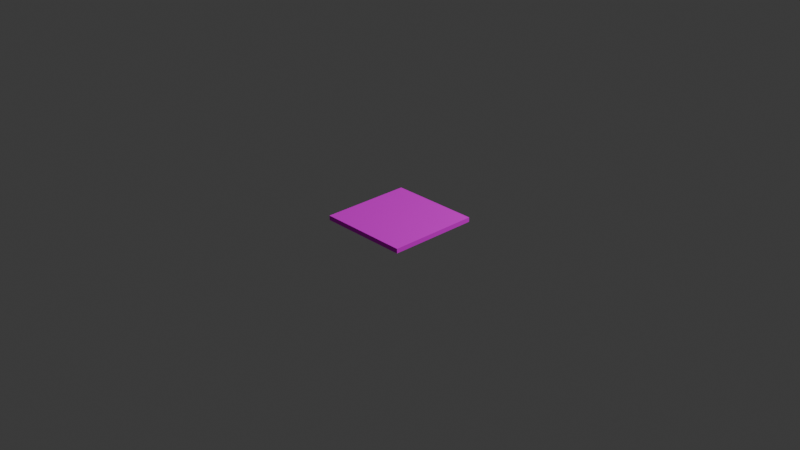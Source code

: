 # Source: landing_port_rescue_1.blend  (saved by Blender 5.0.119; exported with 4.5.12 LTS)
import bpy
from mathutils import Matrix  # noqa: F401  (used for matrix-valued properties, if any)

bpy.ops.wm.read_factory_settings(use_empty=True)
scene = bpy.context.scene
scene.name = 'Scene'

# ---- collections
col_collection = bpy.data.collections.new('Collection'); scene.collection.children.link(col_collection)

# ---- images (referenced by path relative to the original .blend; pixels are not part of the script)
import os
ASSET_DIR = os.environ.get("B2B_ASSET_DIR", "")  # directory of the original .blend (textures are referenced by path, not embedded)
HERE = os.path.dirname(os.path.abspath(__file__))  # packed textures are extracted next to this script under _unpacked/

def load_image(name, relpath, width, height, colorspace="sRGB"):
    """Load a texture the original file referenced (path relative to the .blend, or extracted next to this script)."""
    p = next((c for c in (os.path.join(HERE, relpath), os.path.join(ASSET_DIR, relpath)) if relpath and os.path.exists(c)), "")
    if p:
        img = bpy.data.images.load(p, check_existing=True)
        img.name = name
    else:  # same state as the original file: an image datablock whose file is absent (Cycles renders it pink)
        img = bpy.data.images.new(name, width, height)
        img.source = "FILE"
        img.filepath = "//" + (relpath or name)
    img.colorspace_settings.name = colorspace
    return img
img_landing_port_rescue_1_uv_png = load_image('landing_port_rescue_1_uv.png', 'landing_port_rescue_1_uv.png', 1024, 1024, 'sRGB')

# ---- materials (node trees are filled in below, after node groups)
mat_beton = bpy.data.materials.new('beton')
mat_beton.alpha_threshold = 0.0
mat_beton.use_backface_culling_lightprobe_volume = False
mat_beton.roughness = 0.5
mat_beton.line_color = (0.0, 0.0, 0.0, 1.0)

# ---- material node trees
mat_beton.use_nodes = True; mat_beton.node_tree.nodes.clear()
_N = mat_beton.node_tree.nodes; _L = mat_beton.node_tree.links
n0 = _N.new('ShaderNodeOutputMaterial'); n0.name = 'Material Output'; n0.location = (243, 70)
n1 = _N.new('ShaderNodeBsdfPrincipled'); n1.name = 'Principled BSDF'; n1.location = (-157, 70)
n1.inputs[2].default_value = 1.0
n1.inputs[3].default_value = 1.0
n1.inputs[7].default_value = 1.0
n2 = _N.new('ShaderNodeTexImage'); n2.name = 'Bildtexturen'; n2.location = (-544, 85)
n2.image = img_landing_port_rescue_1_uv_png
_L.new(n1.outputs[0], n0.inputs[0])
_L.new(n2.outputs[0], n1.inputs[0])
n0.is_active_output = True

# ---- world
world_world = bpy.data.worlds.new('World'); scene.world = world_world
world_world.use_nodes = True; world_world.node_tree.nodes.clear()
_N = world_world.node_tree.nodes; _L = world_world.node_tree.links
n0 = _N.new('ShaderNodeOutputWorld'); n0.name = 'World Output'; n0.location = (200, 100)
n1 = _N.new('ShaderNodeBackground'); n1.name = 'Background'; n1.location = (-200, 100)
n1.inputs[0].default_value = (0.05088, 0.05088, 0.05088, 1.0)
_L.new(n1.outputs[0], n0.inputs[0])
n0.is_active_output = True
world_world.color = (0.05088, 0.05088, 0.05088)
world_world.sun_shadow_jitter_overblur = 0.0

# ---- cameras
cam_camera = bpy.data.cameras.new('Camera')
cam_camera.clip_end = 100.0
cam_camera.ortho_scale = 7.314

# ---- lights
light_light = bpy.data.lights.new('Light', 'POINT')
light_light.energy = 1000.0
light_light.shadow_soft_size = 0.1

# ---- meshes
me_cube = bpy.data.meshes.new('Cube')
me_cube.from_pydata([(-0.5, 0.5, -0.025), (-0.5, 0.5, 0.025), (-0.5, -0.5, -0.025), (-0.5, -0.5, 0.025), (0.5, 0.5, -0.025), (0.5, 0.5, 0.025), (0.5, -0.5, -0.025), (0.5, -0.5, 0.025)], [], [(0, 4, 6, 2), (3, 2, 6, 7), (7, 6, 4, 5), (5, 1, 3, 7), (1, 0, 2, 3), (5, 4, 0, 1)])
_uv = me_cube.uv_layers.new(name='UVMap')
_uv.uv.foreach_set('vector', [0.5, 3.775e-08, 0.5, 0.5, 2.186e-08, 0.5, 5.96e-08, 4.5e-15, 0.5, 0.025, 0.5, 0.0, 1.0, 0.0, 1.0, 0.025, 0.5, 0.05, 0.5, 0.025, 1.0, 0.025, 1.0, 0.05, 0.5, 0.5, 0.5, 1.0, 1.391e-08, 1.0, 5.166e-08, 0.5, 0.5, 0.075, 0.5, 0.05, 1.0, 0.05, 1.0, 0.075, 0.5, 0.1, 0.5, 0.075, 1.0, 0.075, 1.0, 0.1])
me_cube.materials.append(mat_beton)
me_cube.use_mirror_vertex_groups = False
me_cube.update()

# ---- objects
ob_base = bpy.data.objects.new('base', me_cube)
ob_light = bpy.data.objects.new('Light', light_light)
ob_camera = bpy.data.objects.new('Camera', cam_camera)

# ---- transforms, parenting, visibility, modifiers, constraints
ob_base.location = (0.0, 0.0, 0.0)
ob_base.lock_rotations_4d = False
ob_base.empty_display_type = 'ARROWS'
ob_base.lineart.crease_threshold = 0.0
ob_light.location = (4.076, 1.005, 5.904)
ob_light.rotation_euler = (0.6503, 0.05522, 1.866)
ob_light.lock_rotations_4d = False
ob_light.empty_display_type = 'ARROWS'
ob_light.color = (0.0, 0.0, 0.0, 0.0)
ob_light.lineart.crease_threshold = 0.0
ob_camera.location = (7.359, -6.926, 4.958)
ob_camera.rotation_euler = (1.109, 0.0, 0.8149)
ob_camera.lock_rotations_4d = False
ob_camera.empty_display_type = 'ARROWS'
ob_camera.color = (0.0, 0.0, 0.0, 0.0)
ob_camera.display_type = 'WIRE'
ob_camera.lineart.crease_threshold = 0.0

# ---- collection membership
col_collection.objects.link(ob_base)
col_collection.objects.link(ob_light)
col_collection.objects.link(ob_camera)

# ---- scene / render settings (as saved in the file)
scene.camera = ob_camera
scene.frame_start = 1; scene.frame_end = 250; scene.frame_set(1)
scene.render.engine = 'BLENDER_EEVEE_NEXT'
scene.render.bake_bias = 0.0
scene.render.bake_samples = 0
bpy.context.view_layer.update()
